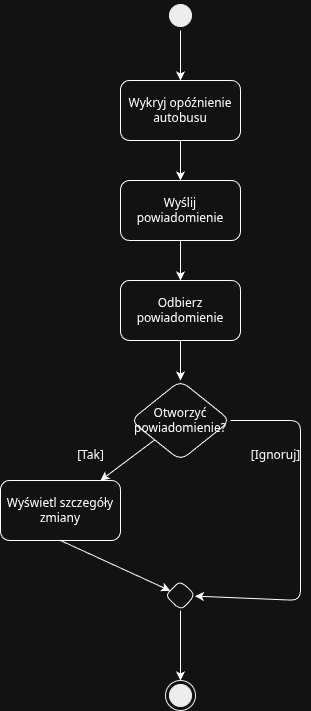

The diagram above was exported from draw.io. Its source (the exported page's mxGraphModel, read from the mxfile embedded in the PNG):
<mxGraphModel dx="1621" dy="738" grid="1" gridSize="10" guides="1" tooltips="1" connect="1" arrows="1" fold="1" page="1" pageScale="1" pageWidth="827" pageHeight="1169" math="0" shadow="0">
  <root>
    <mxCell id="0" />
    <mxCell id="1" parent="0" />
    <mxCell id="4" value="" style="ellipse;html=1;shape=startState;fillColor=#000000;strokeColor=#000000;" parent="1" vertex="1">
      <mxGeometry x="390" y="40" width="30" height="30" as="geometry" />
    </mxCell>
    <mxCell id="5" value="" style="endArrow=classic;html=1;entryX=0.5;entryY=0;entryDx=0;entryDy=0;" parent="1" source="4" target="6" edge="1">
      <mxGeometry width="50" height="50" relative="1" as="geometry">
        <mxPoint x="405" y="90" as="sourcePoint" />
        <mxPoint x="405" y="120" as="targetPoint" />
      </mxGeometry>
    </mxCell>
    <mxCell id="6" value="Wykryj opóźnienie autobusu" style="rounded=1;whiteSpace=wrap;html=1;" parent="1" vertex="1">
      <mxGeometry x="345" y="120" width="120" height="60" as="geometry" />
    </mxCell>
    <mxCell id="7" value="" style="endArrow=classic;html=1;entryX=0.5;entryY=0;entryDx=0;entryDy=0;" parent="1" source="6" target="8" edge="1">
      <mxGeometry width="50" height="50" relative="1" as="geometry">
        <mxPoint x="405" y="180" as="sourcePoint" />
        <mxPoint x="405" y="220" as="targetPoint" />
      </mxGeometry>
    </mxCell>
    <mxCell id="8" value="Wyślij powiadomienie" style="rounded=1;whiteSpace=wrap;html=1;" parent="1" vertex="1">
      <mxGeometry x="345" y="220" width="120" height="60" as="geometry" />
    </mxCell>
    <mxCell id="9" value="" style="endArrow=classic;html=1;entryX=0.5;entryY=0;entryDx=0;entryDy=0;" parent="1" source="8" target="10" edge="1">
      <mxGeometry width="50" height="50" relative="1" as="geometry">
        <mxPoint x="405" y="280" as="sourcePoint" />
        <mxPoint x="405" y="320" as="targetPoint" />
      </mxGeometry>
    </mxCell>
    <mxCell id="10" value="Odbierz powiadomienie" style="rounded=1;whiteSpace=wrap;html=1;" parent="1" vertex="1">
      <mxGeometry x="345" y="320" width="120" height="60" as="geometry" />
    </mxCell>
    <mxCell id="11" value="" style="endArrow=classic;html=1;entryX=0.5;entryY=0;entryDx=0;entryDy=0;" parent="1" source="10" target="20" edge="1">
      <mxGeometry width="50" height="50" relative="1" as="geometry">
        <mxPoint x="405" y="380" as="sourcePoint" />
        <mxPoint x="405" y="420" as="targetPoint" />
      </mxGeometry>
    </mxCell>
    <mxCell id="14" value="Wyświetl szczegóły zmiany" style="rounded=1;whiteSpace=wrap;html=1;" parent="1" vertex="1">
      <mxGeometry x="225" y="520" width="120" height="60" as="geometry" />
    </mxCell>
    <mxCell id="16" value="" style="ellipse;html=1;shape=endState;fillColor=#000000;strokeColor=#000000;" parent="1" vertex="1">
      <mxGeometry x="390" y="720" width="30" height="30" as="geometry" />
    </mxCell>
    <mxCell id="19" value="" style="endArrow=classic;html=1;exitX=0.5;exitY=1;exitDx=0;exitDy=0;" parent="1" source="14" target="22" edge="1">
      <mxGeometry width="50" height="50" relative="1" as="geometry">
        <mxPoint x="285" y="580" as="sourcePoint" />
        <mxPoint x="405" y="640" as="targetPoint" />
      </mxGeometry>
    </mxCell>
    <mxCell id="20" value="Otworzyć powiadomienie?" style="rhombus;whiteSpace=wrap;html=1;rounded=1;" parent="1" vertex="1">
      <mxGeometry x="355" y="420" width="100" height="80" as="geometry" />
    </mxCell>
    <mxCell id="21" value="" style="endArrow=classic;html=1;" parent="1" source="20" target="14" edge="1">
      <mxGeometry width="50" height="50" relative="1" as="geometry">
        <mxPoint x="355" y="460" as="sourcePoint" />
        <mxPoint x="285" y="520" as="targetPoint" />
      </mxGeometry>
    </mxCell>
    <mxCell id="23" value="" style="endArrow=classic;html=1;" parent="1" source="20" target="22" edge="1">
      <mxGeometry width="50" height="50" relative="1" as="geometry">
        <mxPoint x="455" y="460" as="sourcePoint" />
        <mxPoint x="525" y="520" as="targetPoint" />
        <Array as="points">
          <mxPoint x="525" y="460" />
          <mxPoint x="525" y="640" />
        </Array>
      </mxGeometry>
    </mxCell>
    <mxCell id="24" value="[Tak]" style="text;html=1;align=center;verticalAlign=middle;resizable=0;points=[];autosize=1;strokeColor=none;fillColor=none;" parent="1" vertex="1">
      <mxGeometry x="295" y="480" width="40" height="30" as="geometry" />
    </mxCell>
    <mxCell id="25" value="[Ignoruj]" style="text;html=1;align=center;verticalAlign=middle;resizable=0;points=[];autosize=1;strokeColor=none;fillColor=none;" parent="1" vertex="1">
      <mxGeometry x="465" y="480" width="70" height="30" as="geometry" />
    </mxCell>
    <mxCell id="22" value="" style="rhombus;whiteSpace=wrap;html=1;rounded=1;" parent="1" vertex="1">
      <mxGeometry x="390" y="620" width="30" height="30" as="geometry" />
    </mxCell>
    <mxCell id="26" value="" style="endArrow=classic;html=1;" parent="1" source="22" target="16" edge="1">
      <mxGeometry width="50" height="50" relative="1" as="geometry">
        <mxPoint x="405" y="650" as="sourcePoint" />
        <mxPoint x="405" y="720" as="targetPoint" />
      </mxGeometry>
    </mxCell>
  </root>
</mxGraphModel>